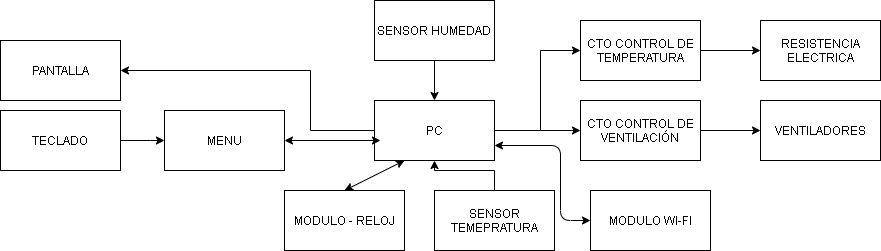

The diagram above was exported from draw.io. Its source (the exported page's mxGraphModel, read from the mxfile embedded in the PNG):
<mxGraphModel dx="1067" dy="493" grid="1" gridSize="10" guides="1" tooltips="1" connect="1" arrows="1" fold="1" page="1" pageScale="1" pageWidth="4681" pageHeight="3300" math="0" shadow="0">
  <root>
    <mxCell id="WIyWlLk6GJQsqaUBKTNV-0" />
    <mxCell id="WIyWlLk6GJQsqaUBKTNV-1" parent="WIyWlLk6GJQsqaUBKTNV-0" />
    <mxCell id="LMbI9BhLQli6OnVGq0ag-0" value="MENU" style="rounded=0;whiteSpace=wrap;html=1;" vertex="1" parent="WIyWlLk6GJQsqaUBKTNV-1">
      <mxGeometry x="184" y="210" width="120" height="60" as="geometry" />
    </mxCell>
    <mxCell id="LMbI9BhLQli6OnVGq0ag-10" style="edgeStyle=orthogonalEdgeStyle;rounded=0;orthogonalLoop=1;jettySize=auto;html=1;" edge="1" parent="WIyWlLk6GJQsqaUBKTNV-1" source="LMbI9BhLQli6OnVGq0ag-1" target="LMbI9BhLQli6OnVGq0ag-7">
      <mxGeometry relative="1" as="geometry" />
    </mxCell>
    <mxCell id="LMbI9BhLQli6OnVGq0ag-11" style="edgeStyle=orthogonalEdgeStyle;rounded=0;orthogonalLoop=1;jettySize=auto;html=1;" edge="1" parent="WIyWlLk6GJQsqaUBKTNV-1" source="LMbI9BhLQli6OnVGq0ag-1" target="LMbI9BhLQli6OnVGq0ag-12">
      <mxGeometry relative="1" as="geometry">
        <mxPoint x="610" y="150" as="targetPoint" />
        <Array as="points">
          <mxPoint x="560" y="230" />
          <mxPoint x="560" y="150" />
        </Array>
      </mxGeometry>
    </mxCell>
    <mxCell id="LMbI9BhLQli6OnVGq0ag-27" style="edgeStyle=orthogonalEdgeStyle;rounded=0;orthogonalLoop=1;jettySize=auto;html=1;entryX=1;entryY=0.5;entryDx=0;entryDy=0;" edge="1" parent="WIyWlLk6GJQsqaUBKTNV-1" source="LMbI9BhLQli6OnVGq0ag-1" target="LMbI9BhLQli6OnVGq0ag-3">
      <mxGeometry relative="1" as="geometry">
        <Array as="points">
          <mxPoint x="330" y="230" />
          <mxPoint x="330" y="170" />
        </Array>
      </mxGeometry>
    </mxCell>
    <mxCell id="LMbI9BhLQli6OnVGq0ag-1" value="PC" style="rounded=0;whiteSpace=wrap;html=1;" vertex="1" parent="WIyWlLk6GJQsqaUBKTNV-1">
      <mxGeometry x="394" y="200" width="120" height="60" as="geometry" />
    </mxCell>
    <mxCell id="LMbI9BhLQli6OnVGq0ag-24" style="edgeStyle=orthogonalEdgeStyle;rounded=0;orthogonalLoop=1;jettySize=auto;html=1;entryX=0;entryY=0.5;entryDx=0;entryDy=0;" edge="1" parent="WIyWlLk6GJQsqaUBKTNV-1" source="LMbI9BhLQli6OnVGq0ag-2" target="LMbI9BhLQli6OnVGq0ag-0">
      <mxGeometry relative="1" as="geometry">
        <mxPoint x="270" y="300" as="targetPoint" />
        <Array as="points">
          <mxPoint x="170" y="240" />
          <mxPoint x="170" y="240" />
        </Array>
      </mxGeometry>
    </mxCell>
    <mxCell id="LMbI9BhLQli6OnVGq0ag-2" value="TECLADO" style="rounded=0;whiteSpace=wrap;html=1;" vertex="1" parent="WIyWlLk6GJQsqaUBKTNV-1">
      <mxGeometry x="20" y="210" width="120" height="60" as="geometry" />
    </mxCell>
    <mxCell id="LMbI9BhLQli6OnVGq0ag-3" value="PANTALLA" style="rounded=0;whiteSpace=wrap;html=1;" vertex="1" parent="WIyWlLk6GJQsqaUBKTNV-1">
      <mxGeometry x="20" y="140" width="120" height="60" as="geometry" />
    </mxCell>
    <mxCell id="LMbI9BhLQli6OnVGq0ag-4" value="MODULO - RELOJ" style="rounded=0;whiteSpace=wrap;html=1;" vertex="1" parent="WIyWlLk6GJQsqaUBKTNV-1">
      <mxGeometry x="304" y="290" width="120" height="60" as="geometry" />
    </mxCell>
    <mxCell id="LMbI9BhLQli6OnVGq0ag-20" style="edgeStyle=orthogonalEdgeStyle;rounded=0;orthogonalLoop=1;jettySize=auto;html=1;" edge="1" parent="WIyWlLk6GJQsqaUBKTNV-1" source="LMbI9BhLQli6OnVGq0ag-5" target="LMbI9BhLQli6OnVGq0ag-1">
      <mxGeometry relative="1" as="geometry" />
    </mxCell>
    <mxCell id="LMbI9BhLQli6OnVGq0ag-5" value="SENSOR TEMEPRATURA" style="rounded=0;whiteSpace=wrap;html=1;" vertex="1" parent="WIyWlLk6GJQsqaUBKTNV-1">
      <mxGeometry x="454" y="290" width="120" height="60" as="geometry" />
    </mxCell>
    <mxCell id="LMbI9BhLQli6OnVGq0ag-28" style="edgeStyle=orthogonalEdgeStyle;rounded=0;orthogonalLoop=1;jettySize=auto;html=1;entryX=0.5;entryY=0;entryDx=0;entryDy=0;" edge="1" parent="WIyWlLk6GJQsqaUBKTNV-1" source="LMbI9BhLQli6OnVGq0ag-6" target="LMbI9BhLQli6OnVGq0ag-1">
      <mxGeometry relative="1" as="geometry" />
    </mxCell>
    <mxCell id="LMbI9BhLQli6OnVGq0ag-6" value="SENSOR HUMEDAD" style="rounded=0;whiteSpace=wrap;html=1;" vertex="1" parent="WIyWlLk6GJQsqaUBKTNV-1">
      <mxGeometry x="394" y="100" width="120" height="60" as="geometry" />
    </mxCell>
    <mxCell id="LMbI9BhLQli6OnVGq0ag-9" value="" style="edgeStyle=orthogonalEdgeStyle;rounded=0;orthogonalLoop=1;jettySize=auto;html=1;" edge="1" parent="WIyWlLk6GJQsqaUBKTNV-1" source="LMbI9BhLQli6OnVGq0ag-7" target="LMbI9BhLQli6OnVGq0ag-8">
      <mxGeometry relative="1" as="geometry" />
    </mxCell>
    <mxCell id="LMbI9BhLQli6OnVGq0ag-7" value="CTO CONTROL DE VENTILACIÓN" style="rounded=0;whiteSpace=wrap;html=1;" vertex="1" parent="WIyWlLk6GJQsqaUBKTNV-1">
      <mxGeometry x="600" y="200" width="120" height="60" as="geometry" />
    </mxCell>
    <mxCell id="LMbI9BhLQli6OnVGq0ag-8" value="VENTILADORES" style="rounded=0;whiteSpace=wrap;html=1;" vertex="1" parent="WIyWlLk6GJQsqaUBKTNV-1">
      <mxGeometry x="780" y="200" width="120" height="60" as="geometry" />
    </mxCell>
    <mxCell id="LMbI9BhLQli6OnVGq0ag-14" value="" style="edgeStyle=orthogonalEdgeStyle;rounded=0;orthogonalLoop=1;jettySize=auto;html=1;" edge="1" parent="WIyWlLk6GJQsqaUBKTNV-1" source="LMbI9BhLQli6OnVGq0ag-12" target="LMbI9BhLQli6OnVGq0ag-13">
      <mxGeometry relative="1" as="geometry" />
    </mxCell>
    <mxCell id="LMbI9BhLQli6OnVGq0ag-12" value="CTO CONTROL DE TEMPERATURA" style="rounded=0;whiteSpace=wrap;html=1;" vertex="1" parent="WIyWlLk6GJQsqaUBKTNV-1">
      <mxGeometry x="600" y="120" width="120" height="60" as="geometry" />
    </mxCell>
    <mxCell id="LMbI9BhLQli6OnVGq0ag-13" value="RESISTENCIA ELECTRICA" style="rounded=0;whiteSpace=wrap;html=1;" vertex="1" parent="WIyWlLk6GJQsqaUBKTNV-1">
      <mxGeometry x="780" y="120" width="120" height="60" as="geometry" />
    </mxCell>
    <mxCell id="LMbI9BhLQli6OnVGq0ag-21" value="" style="endArrow=classic;startArrow=classic;html=1;exitX=0.5;exitY=0;exitDx=0;exitDy=0;entryX=0.25;entryY=1;entryDx=0;entryDy=0;" edge="1" parent="WIyWlLk6GJQsqaUBKTNV-1" source="LMbI9BhLQli6OnVGq0ag-4" target="LMbI9BhLQli6OnVGq0ag-1">
      <mxGeometry width="50" height="50" relative="1" as="geometry">
        <mxPoint x="430" y="300" as="sourcePoint" />
        <mxPoint x="480" y="250" as="targetPoint" />
      </mxGeometry>
    </mxCell>
    <mxCell id="LMbI9BhLQli6OnVGq0ag-23" value="" style="endArrow=classic;startArrow=classic;html=1;exitX=1;exitY=0.5;exitDx=0;exitDy=0;" edge="1" parent="WIyWlLk6GJQsqaUBKTNV-1" source="LMbI9BhLQli6OnVGq0ag-0">
      <mxGeometry width="50" height="50" relative="1" as="geometry">
        <mxPoint x="270" y="260" as="sourcePoint" />
        <mxPoint x="400" y="240" as="targetPoint" />
      </mxGeometry>
    </mxCell>
    <mxCell id="LMbI9BhLQli6OnVGq0ag-29" value="MODULO WI-FI" style="rounded=0;whiteSpace=wrap;html=1;" vertex="1" parent="WIyWlLk6GJQsqaUBKTNV-1">
      <mxGeometry x="610" y="290" width="120" height="60" as="geometry" />
    </mxCell>
    <mxCell id="LMbI9BhLQli6OnVGq0ag-30" value="" style="endArrow=classic;startArrow=classic;html=1;entryX=0;entryY=0.5;entryDx=0;entryDy=0;exitX=1;exitY=0.75;exitDx=0;exitDy=0;" edge="1" parent="WIyWlLk6GJQsqaUBKTNV-1" source="LMbI9BhLQli6OnVGq0ag-1" target="LMbI9BhLQli6OnVGq0ag-29">
      <mxGeometry width="50" height="50" relative="1" as="geometry">
        <mxPoint x="560" y="430" as="sourcePoint" />
        <mxPoint x="610" y="380" as="targetPoint" />
        <Array as="points">
          <mxPoint x="580" y="245" />
          <mxPoint x="580" y="320" />
        </Array>
      </mxGeometry>
    </mxCell>
  </root>
</mxGraphModel>